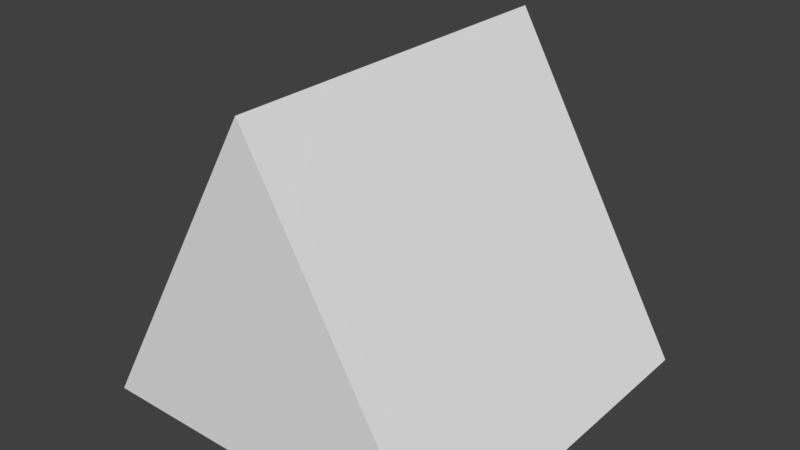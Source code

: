 # Source: TriangularBar.blend  (saved by Blender 2.79.0; exported with 4.5.12 LTS)
import bpy
from mathutils import Matrix  # noqa: F401  (used for matrix-valued properties, if any)

bpy.ops.wm.read_factory_settings(use_empty=True)
scene = bpy.context.scene
scene.name = 'Scene'

# ---- collections
col_collection_1 = bpy.data.collections.new('Collection 1'); scene.collection.children.link(col_collection_1)

# ---- world
world_world = bpy.data.worlds.new('World'); scene.world = world_world
world_world.color = (0.05088, 0.05088, 0.05088)
world_world.use_sun_shadow = False
world_world.sun_shadow_jitter_overblur = 0.0
world_world.cycles.sampling_method = 'MANUAL'

# ---- meshes
me_cylinder = bpy.data.meshes.new('Cylinder')
me_cylinder.from_pydata([(8.898e-06, -1.0, 0.8697), (3.688e-08, 2.98e-08, 0.8697), (-0.5007, -1.0, 2.98e-08), (-0.5007, -3.122e-07, -2.98e-08), (0.5008, -1.0, 5.96e-08), (0.5007, 3.122e-07, 0.0)], [], [(0, 1, 3, 2), (2, 3, 5, 4), (3, 1, 5), (4, 5, 1, 0), (0, 2, 4)])
me_cylinder.use_remesh_preserve_volume = False
me_cylinder.use_remesh_preserve_attributes = False
me_cylinder.use_mirror_vertex_groups = False
me_cylinder.update()

# ---- objects
ob_cylinder = bpy.data.objects.new('Cylinder', me_cylinder)

# ---- transforms, parenting, visibility, modifiers, constraints
ob_cylinder.location = (0.0, 0.0, 0.0)
ob_cylinder.lineart.crease_threshold = 0.0

# ---- collection membership
col_collection_1.objects.link(ob_cylinder)

# ---- scene / render settings (as saved in the file)
scene.frame_start = 1; scene.frame_end = 250; scene.frame_set(1)
scene.render.engine = 'CYCLES'
scene.render.resolution_percentage = 50
scene.render.dither_intensity = 0.0
scene.cycles.use_denoising = False
scene.cycles.samples = 128
scene.cycles.sampling_pattern = 'TABULATED_SOBOL'
scene.cycles.use_adaptive_sampling = False
scene.cycles.use_light_tree = False
scene.cycles.blur_glossy = 0.0
scene.cycles.sample_clamp_indirect = 0.0
scene.view_settings.view_transform = 'Standard'
bpy.context.view_layer.update()

# ---- added for rendering (the .blend has no active camera and no usable light): camera, sun
cam_auto = bpy.data.cameras.new('AutoCamera')
cam_auto.lens = 50.0
cam_auto.sensor_width = 36.0
cam_auto.clip_end = 1000.0
ob_auto_camera = bpy.data.objects.new('AutoCamera', cam_auto)
scene.collection.objects.link(ob_auto_camera)
ob_auto_camera.location = (1.53692, -2.3443, 1.66438)
ob_auto_camera.rotation_euler = (1.09748, -7.21219e-08, 0.694738)
scene.camera = ob_auto_camera
light_auto_sun = bpy.data.lights.new('AutoSun', 'SUN')
light_auto_sun.energy = 3.0
light_auto_sun.angle = 0.0523599
ob_auto_sun = bpy.data.objects.new('AutoSun', light_auto_sun)
scene.collection.objects.link(ob_auto_sun)
ob_auto_sun.rotation_euler = (0.872665, 0.174533, 0.523599)
bpy.context.view_layer.update()
